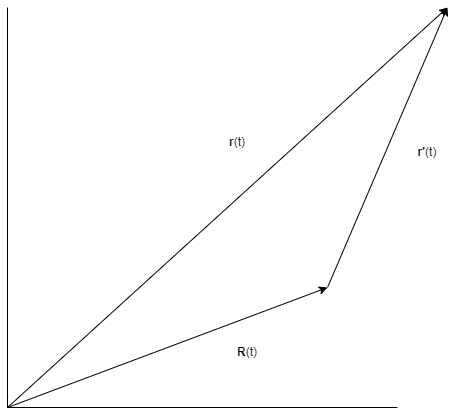

The diagram above was exported from draw.io. Its source (the exported page's mxGraphModel, read from the mxfile embedded in the PNG):
<mxGraphModel dx="1422" dy="754" grid="1" gridSize="10" guides="1" tooltips="1" connect="1" arrows="1" fold="1" page="1" pageScale="1" pageWidth="827" pageHeight="1169" math="0" shadow="0">
  <root>
    <mxCell id="0" />
    <mxCell id="1" parent="0" />
    <mxCell id="GFADy5aWD8qrhORB1xFm-1" value="" style="endArrow=none;html=1;rounded=0;" edge="1" parent="1">
      <mxGeometry width="50" height="50" relative="1" as="geometry">
        <mxPoint x="120" y="480" as="sourcePoint" />
        <mxPoint x="120" y="80" as="targetPoint" />
      </mxGeometry>
    </mxCell>
    <mxCell id="GFADy5aWD8qrhORB1xFm-2" value="" style="endArrow=none;html=1;rounded=0;" edge="1" parent="1">
      <mxGeometry width="50" height="50" relative="1" as="geometry">
        <mxPoint x="120" y="480" as="sourcePoint" />
        <mxPoint x="510" y="480" as="targetPoint" />
      </mxGeometry>
    </mxCell>
    <mxCell id="GFADy5aWD8qrhORB1xFm-3" value="" style="endArrow=classic;html=1;rounded=0;" edge="1" parent="1">
      <mxGeometry width="50" height="50" relative="1" as="geometry">
        <mxPoint x="120" y="480" as="sourcePoint" />
        <mxPoint x="440" y="360" as="targetPoint" />
      </mxGeometry>
    </mxCell>
    <mxCell id="GFADy5aWD8qrhORB1xFm-4" value="" style="endArrow=classic;html=1;rounded=0;" edge="1" parent="1">
      <mxGeometry width="50" height="50" relative="1" as="geometry">
        <mxPoint x="120" y="480" as="sourcePoint" />
        <mxPoint x="560" y="80" as="targetPoint" />
      </mxGeometry>
    </mxCell>
    <mxCell id="GFADy5aWD8qrhORB1xFm-5" value="" style="endArrow=classic;html=1;rounded=0;" edge="1" parent="1">
      <mxGeometry width="50" height="50" relative="1" as="geometry">
        <mxPoint x="440" y="360" as="sourcePoint" />
        <mxPoint x="560" y="80" as="targetPoint" />
      </mxGeometry>
    </mxCell>
    <mxCell id="GFADy5aWD8qrhORB1xFm-7" value="&lt;b&gt;R&lt;/b&gt;(t)" style="text;html=1;strokeColor=none;fillColor=none;align=center;verticalAlign=middle;whiteSpace=wrap;rounded=0;" vertex="1" parent="1">
      <mxGeometry x="330" y="410" width="60" height="30" as="geometry" />
    </mxCell>
    <mxCell id="GFADy5aWD8qrhORB1xFm-8" value="&lt;b&gt;r&lt;/b&gt;(t)" style="text;html=1;strokeColor=none;fillColor=none;align=center;verticalAlign=middle;whiteSpace=wrap;rounded=0;" vertex="1" parent="1">
      <mxGeometry x="320" y="200" width="60" height="30" as="geometry" />
    </mxCell>
    <mxCell id="GFADy5aWD8qrhORB1xFm-9" value="&lt;b&gt;r'&lt;/b&gt;(t)" style="text;html=1;strokeColor=none;fillColor=none;align=center;verticalAlign=middle;whiteSpace=wrap;rounded=0;" vertex="1" parent="1">
      <mxGeometry x="510" y="210" width="60" height="30" as="geometry" />
    </mxCell>
  </root>
</mxGraphModel>